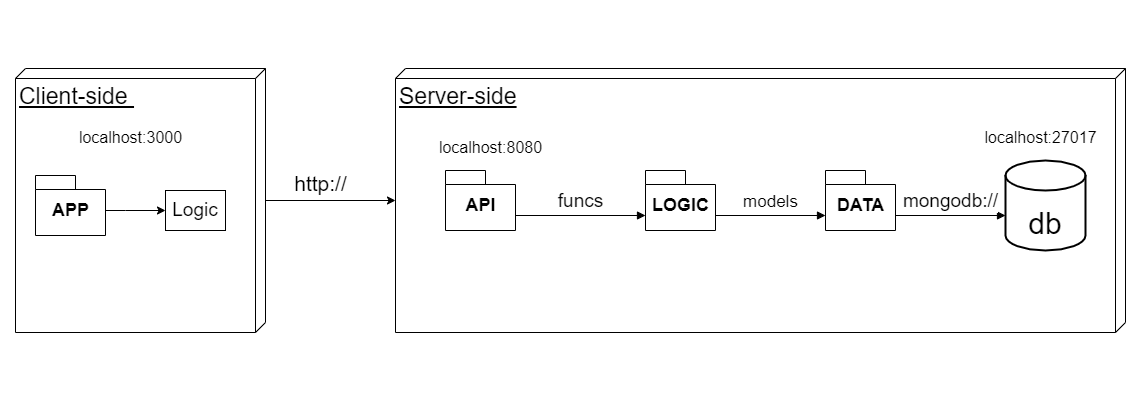

The diagram above was exported from draw.io. Its source (the exported page's mxGraphModel, read from the mxfile embedded in the PNG):
<mxGraphModel dx="1038" dy="649" grid="1" gridSize="10" guides="1" tooltips="1" connect="1" arrows="1" fold="1" page="1" pageScale="1" pageWidth="1169" pageHeight="827" background="#ffffff" math="0" shadow="0">
  <root>
    <mxCell id="0" />
    <mxCell id="1" parent="0" />
    <mxCell id="Lqq3cRkyD1wwYWFJt5g6-46" value="" style="edgeStyle=orthogonalEdgeStyle;rounded=0;orthogonalLoop=1;jettySize=auto;html=1;fontSize=30;" parent="1" source="Lqq3cRkyD1wwYWFJt5g6-16" edge="1">
      <mxGeometry relative="1" as="geometry">
        <mxPoint x="410" y="270" as="targetPoint" />
        <Array as="points">
          <mxPoint x="410" y="270" />
        </Array>
      </mxGeometry>
    </mxCell>
    <mxCell id="Lqq3cRkyD1wwYWFJt5g6-16" value="&lt;div style=&quot;text-align: center&quot;&gt;&lt;span&gt;&lt;font style=&quot;font-size: 23px&quot;&gt;Client-side&amp;nbsp;&lt;/font&gt;&lt;/span&gt;&lt;/div&gt;" style="verticalAlign=top;align=left;spacingTop=8;spacingLeft=2;spacingRight=12;shape=cube;size=10;direction=south;fontStyle=4;html=1;fontSize=19;" parent="1" vertex="1">
      <mxGeometry x="30" y="138" width="250" height="264" as="geometry" />
    </mxCell>
    <mxCell id="5gi37HyQNsN0k3xFq9Rm-1" value="" style="edgeStyle=orthogonalEdgeStyle;rounded=0;orthogonalLoop=1;jettySize=auto;html=1;" parent="1" source="Lqq3cRkyD1wwYWFJt5g6-2" target="Lqq3cRkyD1wwYWFJt5g6-19" edge="1">
      <mxGeometry relative="1" as="geometry">
        <Array as="points">
          <mxPoint x="140" y="280" />
          <mxPoint x="140" y="280" />
        </Array>
      </mxGeometry>
    </mxCell>
    <mxCell id="Lqq3cRkyD1wwYWFJt5g6-2" value="&lt;font style=&quot;font-size: 18px&quot;&gt;APP&lt;/font&gt;" style="shape=folder;fontStyle=1;spacingTop=10;tabWidth=40;tabHeight=14;tabPosition=left;html=1;" parent="1" vertex="1">
      <mxGeometry x="50" y="245" width="70" height="60" as="geometry" />
    </mxCell>
    <mxCell id="Lqq3cRkyD1wwYWFJt5g6-19" value="Logic" style="rounded=0;whiteSpace=wrap;html=1;fontSize=19;" parent="1" vertex="1">
      <mxGeometry x="180" y="260" width="60" height="40" as="geometry" />
    </mxCell>
    <mxCell id="Lqq3cRkyD1wwYWFJt5g6-26" value="&lt;div style=&quot;text-align: center&quot;&gt;&lt;span&gt;&lt;font style=&quot;font-size: 23px&quot;&gt;Server-side&lt;/font&gt;&lt;/span&gt;&lt;/div&gt;" style="verticalAlign=top;align=left;spacingTop=8;spacingLeft=2;spacingRight=12;shape=cube;size=10;direction=south;fontStyle=4;html=1;fontSize=19;" parent="1" vertex="1">
      <mxGeometry x="410" y="138" width="730" height="264" as="geometry" />
    </mxCell>
    <mxCell id="Lqq3cRkyD1wwYWFJt5g6-29" value="&lt;font style=&quot;font-size: 18px&quot;&gt;API&lt;/font&gt;" style="shape=folder;fontStyle=1;spacingTop=10;tabWidth=40;tabHeight=14;tabPosition=left;html=1;" parent="1" vertex="1">
      <mxGeometry x="460" y="240" width="70" height="60" as="geometry" />
    </mxCell>
    <mxCell id="Lqq3cRkyD1wwYWFJt5g6-30" value="&lt;font style=&quot;font-size: 18px&quot;&gt;LOGIC&lt;/font&gt;" style="shape=folder;fontStyle=1;spacingTop=10;tabWidth=40;tabHeight=14;tabPosition=left;html=1;" parent="1" vertex="1">
      <mxGeometry x="660" y="240" width="70" height="60" as="geometry" />
    </mxCell>
    <mxCell id="Lqq3cRkyD1wwYWFJt5g6-32" value="&lt;font style=&quot;font-size: 18px&quot;&gt;DATA&lt;/font&gt;" style="shape=folder;fontStyle=1;spacingTop=10;tabWidth=40;tabHeight=14;tabPosition=left;html=1;" parent="1" vertex="1">
      <mxGeometry x="840" y="240" width="70" height="60" as="geometry" />
    </mxCell>
    <mxCell id="Lqq3cRkyD1wwYWFJt5g6-9" value="&lt;font style=&quot;font-size: 30px&quot;&gt;&lt;br&gt;db&lt;/font&gt;" style="strokeWidth=2;html=1;shape=mxgraph.flowchart.database;whiteSpace=wrap;" parent="1" vertex="1">
      <mxGeometry x="1020" y="230" width="80" height="90" as="geometry" />
    </mxCell>
    <mxCell id="Lqq3cRkyD1wwYWFJt5g6-37" value="&lt;font style=&quot;font-size: 19px&quot;&gt;funcs&lt;/font&gt;" style="html=1;verticalAlign=bottom;endArrow=block;rounded=0;fontSize=25;" parent="1" edge="1">
      <mxGeometry width="80" relative="1" as="geometry">
        <mxPoint x="530" y="285" as="sourcePoint" />
        <mxPoint x="660" y="285" as="targetPoint" />
      </mxGeometry>
    </mxCell>
    <mxCell id="Lqq3cRkyD1wwYWFJt5g6-40" value="&lt;font style=&quot;font-size: 17px&quot;&gt;models&lt;/font&gt;" style="html=1;verticalAlign=bottom;endArrow=block;rounded=0;fontSize=25;" parent="1" edge="1">
      <mxGeometry width="80" relative="1" as="geometry">
        <mxPoint x="730" y="285" as="sourcePoint" />
        <mxPoint x="840" y="285" as="targetPoint" />
      </mxGeometry>
    </mxCell>
    <mxCell id="Lqq3cRkyD1wwYWFJt5g6-41" value="&lt;font style=&quot;font-size: 19px&quot;&gt;mongodb://&lt;/font&gt;" style="html=1;verticalAlign=bottom;endArrow=block;rounded=0;fontSize=25;" parent="1" edge="1">
      <mxGeometry width="80" relative="1" as="geometry">
        <mxPoint x="910" y="285" as="sourcePoint" />
        <mxPoint x="1020" y="285" as="targetPoint" />
      </mxGeometry>
    </mxCell>
    <mxCell id="Lqq3cRkyD1wwYWFJt5g6-47" value="&lt;font style=&quot;font-size: 21px&quot;&gt;http://&lt;/font&gt;" style="text;html=1;align=center;verticalAlign=middle;resizable=0;points=[];autosize=1;strokeColor=none;fillColor=none;fontSize=30;" parent="1" vertex="1">
      <mxGeometry x="300" y="230" width="70" height="40" as="geometry" />
    </mxCell>
    <mxCell id="Lqq3cRkyD1wwYWFJt5g6-48" value="&lt;font style=&quot;font-size: 16px&quot;&gt;localhost:3000&lt;/font&gt;" style="text;html=1;align=center;verticalAlign=middle;resizable=0;points=[];autosize=1;strokeColor=none;fillColor=none;fontSize=21;" parent="1" vertex="1">
      <mxGeometry x="85" y="190" width="120" height="30" as="geometry" />
    </mxCell>
    <mxCell id="Lqq3cRkyD1wwYWFJt5g6-50" value="&lt;font style=&quot;font-size: 16px&quot;&gt;localhost:8080&lt;/font&gt;" style="text;html=1;align=center;verticalAlign=middle;resizable=0;points=[];autosize=1;strokeColor=none;fillColor=none;fontSize=21;" parent="1" vertex="1">
      <mxGeometry x="445" y="200" width="120" height="30" as="geometry" />
    </mxCell>
    <mxCell id="Lqq3cRkyD1wwYWFJt5g6-51" value="&lt;font style=&quot;font-size: 16px&quot;&gt;localhost:27017&lt;/font&gt;" style="text;html=1;align=center;verticalAlign=middle;resizable=0;points=[];autosize=1;strokeColor=none;fillColor=none;fontSize=21;" parent="1" vertex="1">
      <mxGeometry x="990" y="190" width="130" height="30" as="geometry" />
    </mxCell>
    <mxCell id="Lqq3cRkyD1wwYWFJt5g6-52" value="&amp;nbsp; &amp;nbsp; &amp;nbsp; &amp;nbsp; &amp;nbsp; &amp;nbsp;&amp;nbsp;" style="text;html=1;align=center;verticalAlign=middle;resizable=0;points=[];autosize=1;strokeColor=none;fillColor=none;fontSize=16;" parent="1" vertex="1">
      <mxGeometry x="15" y="70" width="70" height="20" as="geometry" />
    </mxCell>
    <mxCell id="Lqq3cRkyD1wwYWFJt5g6-53" value="&amp;nbsp; &amp;nbsp; &amp;nbsp; &amp;nbsp; &amp;nbsp; &amp;nbsp;&amp;nbsp;" style="text;html=1;align=center;verticalAlign=middle;resizable=0;points=[];autosize=1;strokeColor=none;fillColor=none;fontSize=16;" parent="1" vertex="1">
      <mxGeometry x="15" y="450" width="70" height="20" as="geometry" />
    </mxCell>
    <mxCell id="Lqq3cRkyD1wwYWFJt5g6-54" value="&amp;nbsp; &amp;nbsp; &amp;nbsp; &amp;nbsp; &amp;nbsp; &amp;nbsp;&amp;nbsp;" style="text;html=1;align=center;verticalAlign=middle;resizable=0;points=[];autosize=1;strokeColor=none;fillColor=none;fontSize=16;" parent="1" vertex="1">
      <mxGeometry x="1070" y="460" width="70" height="20" as="geometry" />
    </mxCell>
    <mxCell id="Lqq3cRkyD1wwYWFJt5g6-55" value="&amp;nbsp; &amp;nbsp; &amp;nbsp; &amp;nbsp; &amp;nbsp; &amp;nbsp;&amp;nbsp;" style="text;html=1;align=center;verticalAlign=middle;resizable=0;points=[];autosize=1;strokeColor=none;fillColor=none;fontSize=16;" parent="1" vertex="1">
      <mxGeometry x="1080" y="80" width="70" height="20" as="geometry" />
    </mxCell>
  </root>
</mxGraphModel>